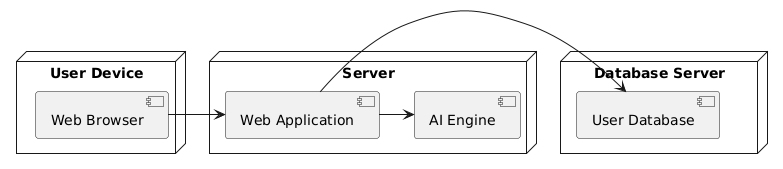

The diagram above was rendered by PlantUML. Its source (embedded in the PNG):
@startuml
node "User Device" {
  component "Web Browser"
}

node "Server" {
  component "Web Application"
  component "AI Engine"
}

node "Database Server" {
  component "User Database"
}

"Web Browser" -> "Web Application"
"Web Application" -> "AI Engine"
"Web Application" -> "User Database"
@enduml